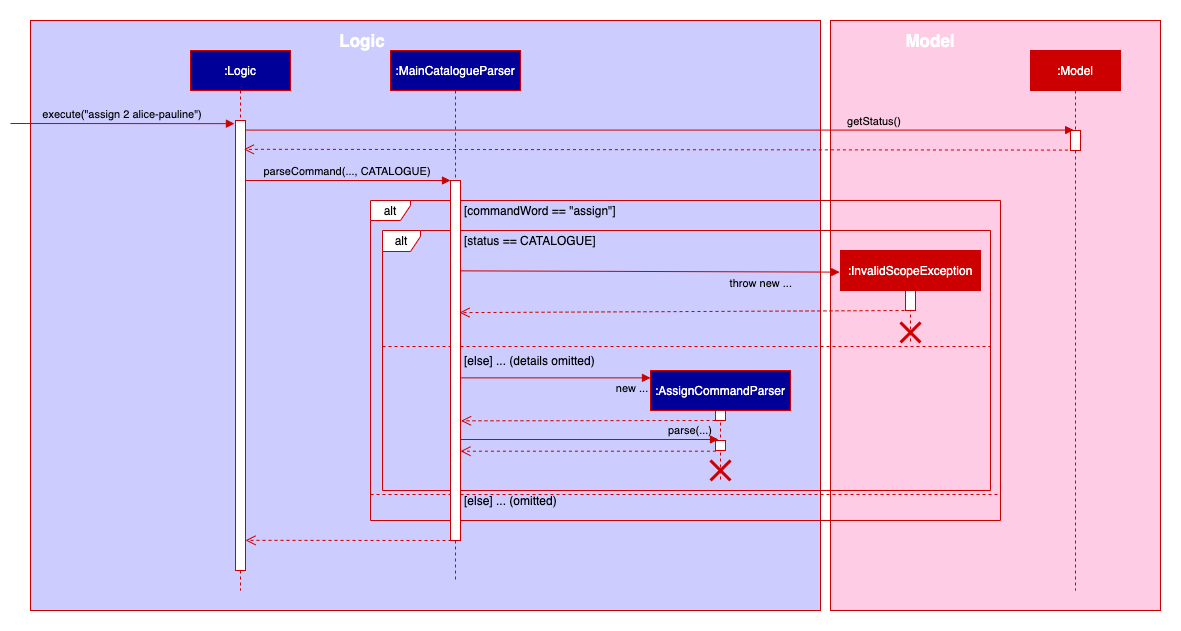

The diagram above was exported from draw.io. Its source (the exported page's mxGraphModel, read from the mxfile embedded in the PNG):
<mxGraphModel dx="1308" dy="1048" grid="1" gridSize="10" guides="1" tooltips="1" connect="1" arrows="1" fold="1" page="1" pageScale="1" pageWidth="1654" pageHeight="1169" math="0" shadow="0">
  <root>
    <mxCell id="0" />
    <mxCell id="1" parent="0" />
    <mxCell id="9PP-4Xdm2VJY473kStKD-1" value="" style="rounded=0;whiteSpace=wrap;html=1;strokeColor=none;" vertex="1" parent="1">
      <mxGeometry x="10" y="360" width="1180" height="630" as="geometry" />
    </mxCell>
    <mxCell id="9PP-4Xdm2VJY473kStKD-36" value="" style="rounded=0;whiteSpace=wrap;html=1;fillColor=#CCCCFF;strokeColor=#CC0000;" vertex="1" parent="1">
      <mxGeometry x="40" y="380" width="790" height="590" as="geometry" />
    </mxCell>
    <mxCell id="9PP-4Xdm2VJY473kStKD-44" value="" style="rounded=0;whiteSpace=wrap;html=1;strokeColor=#CC0000;fillColor=#FFCCE6;" vertex="1" parent="1">
      <mxGeometry x="840" y="380" width="330" height="590" as="geometry" />
    </mxCell>
    <mxCell id="9PP-4Xdm2VJY473kStKD-45" value="&lt;b&gt;&lt;font style=&quot;font-size: 17px&quot; color=&quot;#ffffff&quot;&gt;Model&lt;/font&gt;&lt;/b&gt;" style="text;html=1;fillColor=none;align=center;verticalAlign=middle;whiteSpace=wrap;rounded=0;" vertex="1" parent="1">
      <mxGeometry x="920" y="390" width="40" height="20" as="geometry" />
    </mxCell>
    <mxCell id="9PP-4Xdm2VJY473kStKD-10" value="alt" style="shape=umlFrame;whiteSpace=wrap;html=1;width=40;height=20;strokeColor=#CC0000;" vertex="1" parent="1">
      <mxGeometry x="380" y="560" width="630" height="320" as="geometry" />
    </mxCell>
    <mxCell id="9PP-4Xdm2VJY473kStKD-18" value="alt" style="shape=umlFrame;whiteSpace=wrap;html=1;width=38;height=21;strokeColor=#CC0000;" vertex="1" parent="1">
      <mxGeometry x="392" y="590" width="608" height="260" as="geometry" />
    </mxCell>
    <mxCell id="9PP-4Xdm2VJY473kStKD-22" value="" style="line;strokeWidth=1;fillColor=none;align=left;verticalAlign=middle;spacingTop=-1;spacingLeft=3;spacingRight=3;rotatable=0;labelPosition=right;points=[];portConstraint=eastwest;dashed=1;strokeColor=#CC0000;" vertex="1" parent="1">
      <mxGeometry x="392" y="702" width="608" height="8" as="geometry" />
    </mxCell>
    <mxCell id="9PP-4Xdm2VJY473kStKD-15" value="" style="line;strokeWidth=1;fillColor=none;align=left;verticalAlign=middle;spacingTop=-1;spacingLeft=3;spacingRight=3;rotatable=0;labelPosition=right;points=[];portConstraint=eastwest;dashed=1;strokeColor=#CC0000;" vertex="1" parent="1">
      <mxGeometry x="380" y="850" width="630" height="8" as="geometry" />
    </mxCell>
    <mxCell id="9PP-4Xdm2VJY473kStKD-2" value=":Logic" style="shape=umlLifeline;perimeter=lifelinePerimeter;container=1;collapsible=0;recursiveResize=0;rounded=0;shadow=0;strokeWidth=1;strokeColor=#CC0000;fillColor=#000099;fontColor=#FFFFFF;" vertex="1" parent="1">
      <mxGeometry x="200" y="410" width="100" height="540" as="geometry" />
    </mxCell>
    <mxCell id="9PP-4Xdm2VJY473kStKD-3" value="" style="points=[];perimeter=orthogonalPerimeter;rounded=0;shadow=0;strokeWidth=1;strokeColor=#CC0000;" vertex="1" parent="9PP-4Xdm2VJY473kStKD-2">
      <mxGeometry x="45" y="70" width="10" height="450" as="geometry" />
    </mxCell>
    <mxCell id="9PP-4Xdm2VJY473kStKD-4" value="execute(&quot;assign 2 alice-pauline&quot;)" style="verticalAlign=bottom;startArrow=none;endArrow=block;startSize=8;shadow=0;strokeWidth=1;entryX=-0.106;entryY=0.007;entryDx=0;entryDy=0;entryPerimeter=0;startFill=0;labelBackgroundColor=none;strokeColor=#CC0000;" edge="1" parent="1" target="9PP-4Xdm2VJY473kStKD-3">
      <mxGeometry relative="1" as="geometry">
        <mxPoint x="20" y="483" as="sourcePoint" />
      </mxGeometry>
    </mxCell>
    <mxCell id="9PP-4Xdm2VJY473kStKD-6" value=":MainCatalogueParser" style="shape=umlLifeline;perimeter=lifelinePerimeter;container=1;collapsible=0;recursiveResize=0;rounded=0;shadow=0;strokeWidth=1;strokeColor=#CC0000;fontColor=#FFFFFF;fillColor=#000099;" vertex="1" parent="1">
      <mxGeometry x="400" y="410" width="130" height="530" as="geometry" />
    </mxCell>
    <mxCell id="9PP-4Xdm2VJY473kStKD-7" value="" style="points=[];perimeter=orthogonalPerimeter;rounded=0;shadow=0;strokeWidth=1;strokeColor=#CC0000;" vertex="1" parent="9PP-4Xdm2VJY473kStKD-6">
      <mxGeometry x="60" y="130" width="10" height="360" as="geometry" />
    </mxCell>
    <mxCell id="9PP-4Xdm2VJY473kStKD-8" value="parseCommand(..., CATALOGUE)" style="verticalAlign=bottom;endArrow=block;shadow=0;strokeWidth=1;labelBackgroundColor=none;strokeColor=#CC0000;" edge="1" parent="1">
      <mxGeometry relative="1" as="geometry">
        <mxPoint x="255" y="539.9999999999999" as="sourcePoint" />
        <mxPoint x="460" y="540" as="targetPoint" />
      </mxGeometry>
    </mxCell>
    <mxCell id="9PP-4Xdm2VJY473kStKD-11" value=":Model" style="shape=umlLifeline;perimeter=lifelinePerimeter;container=1;collapsible=0;recursiveResize=0;rounded=0;shadow=0;strokeWidth=1;strokeColor=#CC0000;fontColor=#FFFFFF;fillColor=#CC0000;" vertex="1" parent="1">
      <mxGeometry x="1040" y="410" width="90" height="540" as="geometry" />
    </mxCell>
    <mxCell id="9PP-4Xdm2VJY473kStKD-12" value="" style="points=[];perimeter=orthogonalPerimeter;rounded=0;shadow=0;strokeWidth=1;strokeColor=#CC0000;" vertex="1" parent="9PP-4Xdm2VJY473kStKD-11">
      <mxGeometry x="40" y="80" width="10" height="20" as="geometry" />
    </mxCell>
    <mxCell id="9PP-4Xdm2VJY473kStKD-13" value="getStatus()" style="verticalAlign=bottom;endArrow=block;shadow=0;strokeWidth=1;entryX=0.314;entryY=-0.021;entryDx=0;entryDy=0;entryPerimeter=0;labelBackgroundColor=none;strokeColor=#CC0000;" edge="1" parent="1" source="9PP-4Xdm2VJY473kStKD-3" target="9PP-4Xdm2VJY473kStKD-12">
      <mxGeometry x="0.5201" relative="1" as="geometry">
        <mxPoint x="265" y="550" as="sourcePoint" />
        <mxPoint x="470" y="550" as="targetPoint" />
        <mxPoint x="-1" as="offset" />
      </mxGeometry>
    </mxCell>
    <mxCell id="9PP-4Xdm2VJY473kStKD-14" value="" style="verticalAlign=bottom;endArrow=open;dashed=1;endSize=8;exitX=-0.257;exitY=0.979;shadow=0;strokeWidth=1;exitDx=0;exitDy=0;exitPerimeter=0;entryX=0.533;entryY=0.183;entryDx=0;entryDy=0;entryPerimeter=0;strokeColor=#CC0000;" edge="1" parent="1" source="9PP-4Xdm2VJY473kStKD-12" target="9PP-4Xdm2VJY473kStKD-2">
      <mxGeometry relative="1" as="geometry">
        <mxPoint x="185" y="321.9999999999998" as="targetPoint" />
        <mxPoint x="355" y="321.9999999999998" as="sourcePoint" />
      </mxGeometry>
    </mxCell>
    <mxCell id="9PP-4Xdm2VJY473kStKD-16" value="[commandWord == &quot;assign&quot;]" style="text;html=1;fillColor=none;align=left;verticalAlign=middle;whiteSpace=wrap;rounded=0;dashed=1;" vertex="1" parent="1">
      <mxGeometry x="472" y="560" width="170" height="20" as="geometry" />
    </mxCell>
    <mxCell id="9PP-4Xdm2VJY473kStKD-17" value="[else] ... (omitted)" style="text;html=1;fillColor=none;align=left;verticalAlign=middle;whiteSpace=wrap;rounded=0;dashed=1;" vertex="1" parent="1">
      <mxGeometry x="472" y="850" width="170" height="20" as="geometry" />
    </mxCell>
    <mxCell id="9PP-4Xdm2VJY473kStKD-19" value=":AssignCommandParser" style="shape=umlLifeline;perimeter=lifelinePerimeter;container=1;collapsible=0;recursiveResize=0;rounded=0;shadow=0;strokeWidth=1;strokeColor=#CC0000;fontColor=#FFFFFF;fillColor=#000099;" vertex="1" parent="1">
      <mxGeometry x="660" y="730" width="140" height="110" as="geometry" />
    </mxCell>
    <mxCell id="9PP-4Xdm2VJY473kStKD-20" value="" style="points=[];perimeter=orthogonalPerimeter;rounded=0;shadow=0;strokeWidth=1;strokeColor=#CC0000;" vertex="1" parent="9PP-4Xdm2VJY473kStKD-19">
      <mxGeometry x="65" y="40" width="10" height="10" as="geometry" />
    </mxCell>
    <mxCell id="9PP-4Xdm2VJY473kStKD-26" value="" style="points=[];perimeter=orthogonalPerimeter;rounded=0;shadow=0;strokeWidth=1;strokeColor=#CC0000;" vertex="1" parent="9PP-4Xdm2VJY473kStKD-19">
      <mxGeometry x="65" y="70" width="10" height="10" as="geometry" />
    </mxCell>
    <mxCell id="9PP-4Xdm2VJY473kStKD-46" value="" style="shape=umlDestroy;whiteSpace=wrap;html=1;strokeWidth=3;fillColor=#FFCCE6;fontColor=#FFFFFF;strokeColor=#CC0000;" vertex="1" parent="9PP-4Xdm2VJY473kStKD-19">
      <mxGeometry x="60" y="90" width="20" height="20" as="geometry" />
    </mxCell>
    <mxCell id="9PP-4Xdm2VJY473kStKD-23" value="[status == CATALOGUE]" style="text;html=1;fillColor=none;align=left;verticalAlign=middle;whiteSpace=wrap;rounded=0;dashed=1;" vertex="1" parent="1">
      <mxGeometry x="472" y="590" width="170" height="20" as="geometry" />
    </mxCell>
    <mxCell id="9PP-4Xdm2VJY473kStKD-24" value="[else] ... (details omitted)" style="text;html=1;fillColor=none;align=left;verticalAlign=middle;whiteSpace=wrap;rounded=0;dashed=1;" vertex="1" parent="1">
      <mxGeometry x="472" y="710" width="170" height="20" as="geometry" />
    </mxCell>
    <mxCell id="9PP-4Xdm2VJY473kStKD-25" value="new ..." style="verticalAlign=bottom;endArrow=block;shadow=0;strokeWidth=1;entryX=0;entryY=0.067;entryDx=0;entryDy=0;entryPerimeter=0;labelBackgroundColor=none;strokeColor=#CC0000;" edge="1" parent="1" source="9PP-4Xdm2VJY473kStKD-7" target="9PP-4Xdm2VJY473kStKD-19">
      <mxGeometry x="0.8171" y="-20" relative="1" as="geometry">
        <mxPoint x="470" y="640" as="sourcePoint" />
        <mxPoint x="723.1400000000001" y="499.58000000000004" as="targetPoint" />
        <mxPoint as="offset" />
      </mxGeometry>
    </mxCell>
    <mxCell id="9PP-4Xdm2VJY473kStKD-27" value="parse(...)" style="verticalAlign=bottom;endArrow=block;shadow=0;strokeWidth=1;entryX=0.3;entryY=-0.1;entryDx=0;entryDy=0;entryPerimeter=0;labelBackgroundColor=none;strokeColor=#CC0000;" edge="1" parent="1" source="9PP-4Xdm2VJY473kStKD-7" target="9PP-4Xdm2VJY473kStKD-26">
      <mxGeometry x="0.7829" relative="1" as="geometry">
        <mxPoint x="480" y="650.0999999999999" as="sourcePoint" />
        <mxPoint x="866" y="680" as="targetPoint" />
        <mxPoint as="offset" />
      </mxGeometry>
    </mxCell>
    <mxCell id="9PP-4Xdm2VJY473kStKD-31" value=":InvalidScopeException" style="shape=umlLifeline;perimeter=lifelinePerimeter;container=1;collapsible=0;recursiveResize=0;rounded=0;shadow=0;strokeWidth=1;strokeColor=#CC0000;fontColor=#FFFFFF;fillColor=#CC0000;" vertex="1" parent="1">
      <mxGeometry x="850" y="610" width="140" height="92" as="geometry" />
    </mxCell>
    <mxCell id="9PP-4Xdm2VJY473kStKD-32" value="" style="points=[];perimeter=orthogonalPerimeter;rounded=0;shadow=0;strokeWidth=1;strokeColor=#CC0000;" vertex="1" parent="9PP-4Xdm2VJY473kStKD-31">
      <mxGeometry x="65" y="40" width="10" height="20" as="geometry" />
    </mxCell>
    <mxCell id="9PP-4Xdm2VJY473kStKD-47" value="" style="shape=umlDestroy;whiteSpace=wrap;html=1;strokeWidth=3;fillColor=#FFCCE6;fontColor=#FFFFFF;strokeColor=#CC0000;" vertex="1" parent="9PP-4Xdm2VJY473kStKD-31">
      <mxGeometry x="60" y="72" width="20" height="20" as="geometry" />
    </mxCell>
    <mxCell id="9PP-4Xdm2VJY473kStKD-34" value="throw new ..." style="verticalAlign=bottom;endArrow=block;shadow=0;strokeWidth=1;entryX=-0.006;entryY=0.235;entryDx=0;entryDy=0;entryPerimeter=0;exitX=1.083;exitY=0.251;exitDx=0;exitDy=0;exitPerimeter=0;labelBackgroundColor=none;strokeColor=#CC0000;" edge="1" parent="1" source="9PP-4Xdm2VJY473kStKD-7" target="9PP-4Xdm2VJY473kStKD-31">
      <mxGeometry x="0.5823" y="-21" relative="1" as="geometry">
        <mxPoint x="480" y="629" as="sourcePoint" />
        <mxPoint x="640" y="630" as="targetPoint" />
        <mxPoint as="offset" />
      </mxGeometry>
    </mxCell>
    <mxCell id="9PP-4Xdm2VJY473kStKD-35" value="" style="verticalAlign=bottom;endArrow=open;dashed=1;endSize=8;exitX=0.1;exitY=1;shadow=0;strokeWidth=1;exitDx=0;exitDy=0;exitPerimeter=0;entryX=1;entryY=0.933;entryDx=0;entryDy=0;entryPerimeter=0;strokeColor=#CC0000;" edge="1" parent="1" source="9PP-4Xdm2VJY473kStKD-7" target="9PP-4Xdm2VJY473kStKD-3">
      <mxGeometry relative="1" as="geometry">
        <mxPoint x="263.3000000000002" y="518.8199999999999" as="targetPoint" />
        <mxPoint x="1087.4300000000003" y="519.5800000000002" as="sourcePoint" />
      </mxGeometry>
    </mxCell>
    <mxCell id="9PP-4Xdm2VJY473kStKD-37" value="" style="verticalAlign=bottom;endArrow=open;dashed=1;endSize=8;shadow=0;strokeWidth=1;entryX=1.057;entryY=0.662;entryDx=0;entryDy=0;entryPerimeter=0;strokeColor=#CC0000;" edge="1" parent="1">
      <mxGeometry relative="1" as="geometry">
        <mxPoint x="470.56999999999994" y="780.3199999999999" as="targetPoint" />
        <mxPoint x="725" y="780" as="sourcePoint" />
      </mxGeometry>
    </mxCell>
    <mxCell id="9PP-4Xdm2VJY473kStKD-39" value="" style="verticalAlign=bottom;endArrow=open;dashed=1;endSize=8;exitX=0.043;exitY=1.071;shadow=0;strokeWidth=1;exitDx=0;exitDy=0;exitPerimeter=0;strokeColor=#CC0000;" edge="1" parent="1" source="9PP-4Xdm2VJY473kStKD-26" target="9PP-4Xdm2VJY473kStKD-7">
      <mxGeometry relative="1" as="geometry">
        <mxPoint x="275" y="919.8499999999999" as="targetPoint" />
        <mxPoint x="481" y="920" as="sourcePoint" />
      </mxGeometry>
    </mxCell>
    <mxCell id="9PP-4Xdm2VJY473kStKD-40" value="" style="verticalAlign=bottom;endArrow=open;dashed=1;endSize=8;shadow=0;strokeWidth=1;entryX=0.9;entryY=0.367;entryDx=0;entryDy=0;entryPerimeter=0;exitX=0.5;exitY=1;exitDx=0;exitDy=0;exitPerimeter=0;strokeColor=#CC0000;" edge="1" parent="1" source="9PP-4Xdm2VJY473kStKD-32" target="9PP-4Xdm2VJY473kStKD-7">
      <mxGeometry relative="1" as="geometry">
        <mxPoint x="480.56999999999994" y="790.3199999999999" as="targetPoint" />
        <mxPoint x="735" y="790" as="sourcePoint" />
      </mxGeometry>
    </mxCell>
    <mxCell id="9PP-4Xdm2VJY473kStKD-43" value="&lt;b&gt;&lt;font style=&quot;font-size: 17px&quot; color=&quot;#ffffff&quot;&gt;Logic&lt;/font&gt;&lt;/b&gt;" style="text;html=1;fillColor=none;align=center;verticalAlign=middle;whiteSpace=wrap;rounded=0;" vertex="1" parent="1">
      <mxGeometry x="352" y="390" width="40" height="20" as="geometry" />
    </mxCell>
  </root>
</mxGraphModel>